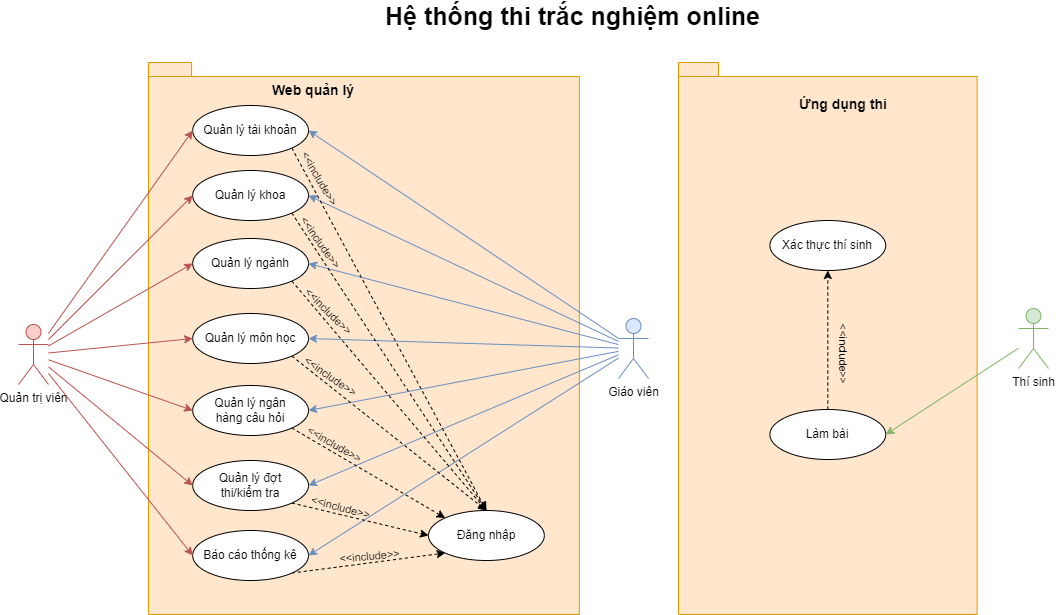

The diagram above was exported from draw.io. Its source (the exported page's mxGraphModel, read from the mxfile embedded in the PNG):
<mxGraphModel dx="1500" dy="887" grid="1" gridSize="10" guides="1" tooltips="1" connect="1" arrows="1" fold="1" page="1" pageScale="1" pageWidth="850" pageHeight="1100" math="0" shadow="0">
  <root>
    <mxCell id="0" />
    <mxCell id="1" parent="0" />
    <mxCell id="yOAzOKbq7As--M0zjiVG-7" value="" style="shape=folder;fontStyle=1;spacingTop=10;tabWidth=40;tabHeight=14;tabPosition=left;html=1;whiteSpace=wrap;fillColor=#ffe6cc;strokeColor=#d79b00;" vertex="1" parent="1">
      <mxGeometry x="160" y="202" width="430.86" height="552" as="geometry" />
    </mxCell>
    <mxCell id="yOAzOKbq7As--M0zjiVG-1" value="Quản trị viên" style="shape=umlActor;verticalLabelPosition=bottom;verticalAlign=top;html=1;outlineConnect=0;fillColor=#f8cecc;strokeColor=#b85450;" vertex="1" parent="1">
      <mxGeometry x="30" y="464" width="30" height="60" as="geometry" />
    </mxCell>
    <mxCell id="yOAzOKbq7As--M0zjiVG-39" style="edgeStyle=none;shape=connector;rounded=0;orthogonalLoop=1;jettySize=auto;html=1;entryX=1;entryY=0.5;entryDx=0;entryDy=0;labelBackgroundColor=default;strokeColor=#6c8ebf;align=center;verticalAlign=middle;fontFamily=Helvetica;fontSize=11;fontColor=default;endArrow=classic;fillColor=#dae8fc;" edge="1" parent="1" source="yOAzOKbq7As--M0zjiVG-2" target="yOAzOKbq7As--M0zjiVG-22">
      <mxGeometry relative="1" as="geometry" />
    </mxCell>
    <mxCell id="yOAzOKbq7As--M0zjiVG-40" style="edgeStyle=none;shape=connector;rounded=0;orthogonalLoop=1;jettySize=auto;html=1;entryX=1;entryY=0.5;entryDx=0;entryDy=0;labelBackgroundColor=default;strokeColor=#6c8ebf;align=center;verticalAlign=middle;fontFamily=Helvetica;fontSize=11;fontColor=default;endArrow=classic;fillColor=#dae8fc;" edge="1" parent="1" source="yOAzOKbq7As--M0zjiVG-2" target="yOAzOKbq7As--M0zjiVG-18">
      <mxGeometry relative="1" as="geometry" />
    </mxCell>
    <mxCell id="yOAzOKbq7As--M0zjiVG-41" style="edgeStyle=none;shape=connector;rounded=0;orthogonalLoop=1;jettySize=auto;html=1;entryX=1;entryY=0.5;entryDx=0;entryDy=0;labelBackgroundColor=default;strokeColor=#6c8ebf;align=center;verticalAlign=middle;fontFamily=Helvetica;fontSize=11;fontColor=default;endArrow=classic;fillColor=#dae8fc;" edge="1" parent="1" source="yOAzOKbq7As--M0zjiVG-2" target="yOAzOKbq7As--M0zjiVG-20">
      <mxGeometry relative="1" as="geometry" />
    </mxCell>
    <mxCell id="yOAzOKbq7As--M0zjiVG-42" style="edgeStyle=none;shape=connector;rounded=0;orthogonalLoop=1;jettySize=auto;html=1;entryX=1;entryY=0.5;entryDx=0;entryDy=0;labelBackgroundColor=default;strokeColor=#6c8ebf;align=center;verticalAlign=middle;fontFamily=Helvetica;fontSize=11;fontColor=default;endArrow=classic;fillColor=#dae8fc;" edge="1" parent="1" source="yOAzOKbq7As--M0zjiVG-2" target="yOAzOKbq7As--M0zjiVG-21">
      <mxGeometry relative="1" as="geometry" />
    </mxCell>
    <mxCell id="yOAzOKbq7As--M0zjiVG-43" style="edgeStyle=none;shape=connector;rounded=0;orthogonalLoop=1;jettySize=auto;html=1;entryX=1;entryY=0.5;entryDx=0;entryDy=0;labelBackgroundColor=default;strokeColor=#6c8ebf;align=center;verticalAlign=middle;fontFamily=Helvetica;fontSize=11;fontColor=default;endArrow=classic;fillColor=#dae8fc;" edge="1" parent="1" source="yOAzOKbq7As--M0zjiVG-2" target="yOAzOKbq7As--M0zjiVG-23">
      <mxGeometry relative="1" as="geometry" />
    </mxCell>
    <mxCell id="yOAzOKbq7As--M0zjiVG-44" style="edgeStyle=none;shape=connector;rounded=0;orthogonalLoop=1;jettySize=auto;html=1;entryX=1;entryY=0.5;entryDx=0;entryDy=0;labelBackgroundColor=default;strokeColor=#6c8ebf;align=center;verticalAlign=middle;fontFamily=Helvetica;fontSize=11;fontColor=default;endArrow=classic;fillColor=#dae8fc;" edge="1" parent="1" source="yOAzOKbq7As--M0zjiVG-2" target="yOAzOKbq7As--M0zjiVG-24">
      <mxGeometry relative="1" as="geometry" />
    </mxCell>
    <mxCell id="yOAzOKbq7As--M0zjiVG-45" style="edgeStyle=none;shape=connector;rounded=0;orthogonalLoop=1;jettySize=auto;html=1;entryX=1;entryY=0.5;entryDx=0;entryDy=0;labelBackgroundColor=default;strokeColor=#6c8ebf;align=center;verticalAlign=middle;fontFamily=Helvetica;fontSize=11;fontColor=default;endArrow=classic;fillColor=#dae8fc;" edge="1" parent="1" source="yOAzOKbq7As--M0zjiVG-2" target="yOAzOKbq7As--M0zjiVG-25">
      <mxGeometry relative="1" as="geometry" />
    </mxCell>
    <mxCell id="yOAzOKbq7As--M0zjiVG-2" value="Giáo viên" style="shape=umlActor;verticalLabelPosition=bottom;verticalAlign=top;html=1;outlineConnect=0;fillColor=#dae8fc;strokeColor=#6c8ebf;" vertex="1" parent="1">
      <mxGeometry x="630" y="458" width="30" height="60" as="geometry" />
    </mxCell>
    <mxCell id="yOAzOKbq7As--M0zjiVG-3" value="Thí sinh" style="shape=umlActor;verticalLabelPosition=bottom;verticalAlign=top;html=1;outlineConnect=0;fillColor=#d5e8d4;strokeColor=#82b366;" vertex="1" parent="1">
      <mxGeometry x="1030" y="448" width="30" height="60" as="geometry" />
    </mxCell>
    <mxCell id="yOAzOKbq7As--M0zjiVG-5" value="&lt;b&gt;&lt;font style=&quot;font-size: 25px;&quot;&gt;Hệ thống thi trắc nghiệm online&lt;/font&gt;&lt;/b&gt;" style="text;html=1;strokeColor=none;fillColor=none;align=center;verticalAlign=middle;whiteSpace=wrap;rounded=0;" vertex="1" parent="1">
      <mxGeometry x="160" y="140" width="848.6" height="30" as="geometry" />
    </mxCell>
    <mxCell id="yOAzOKbq7As--M0zjiVG-9" value="" style="shape=folder;fontStyle=1;spacingTop=10;tabWidth=40;tabHeight=14;tabPosition=left;html=1;whiteSpace=wrap;fillColor=#ffe6cc;strokeColor=#d79b00;" vertex="1" parent="1">
      <mxGeometry x="690" y="202" width="298.6" height="552" as="geometry" />
    </mxCell>
    <mxCell id="yOAzOKbq7As--M0zjiVG-11" value="&lt;b&gt;&lt;font style=&quot;font-size: 14px;&quot;&gt;Web quản lý&lt;/font&gt;&lt;/b&gt;" style="text;html=1;strokeColor=none;fillColor=none;align=center;verticalAlign=middle;whiteSpace=wrap;rounded=0;" vertex="1" parent="1">
      <mxGeometry x="140" y="215" width="370" height="30" as="geometry" />
    </mxCell>
    <mxCell id="yOAzOKbq7As--M0zjiVG-12" value="&lt;span style=&quot;font-size: 14px;&quot;&gt;&lt;b&gt;Ứng dụng thi&lt;/b&gt;&lt;/span&gt;" style="text;html=1;strokeColor=none;fillColor=none;align=center;verticalAlign=middle;whiteSpace=wrap;rounded=0;" vertex="1" parent="1">
      <mxGeometry x="670" y="229" width="370" height="30" as="geometry" />
    </mxCell>
    <mxCell id="yOAzOKbq7As--M0zjiVG-60" style="edgeStyle=none;shape=connector;rounded=0;orthogonalLoop=1;jettySize=auto;html=1;entryX=0.5;entryY=1;entryDx=0;entryDy=0;dashed=1;labelBackgroundColor=default;strokeColor=default;align=center;verticalAlign=middle;fontFamily=Helvetica;fontSize=11;fontColor=default;endArrow=classic;" edge="1" parent="1" source="yOAzOKbq7As--M0zjiVG-13" target="yOAzOKbq7As--M0zjiVG-14">
      <mxGeometry relative="1" as="geometry" />
    </mxCell>
    <mxCell id="yOAzOKbq7As--M0zjiVG-13" value="Làm bài" style="ellipse;whiteSpace=wrap;html=1;" vertex="1" parent="1">
      <mxGeometry x="781.4" y="549" width="115.81" height="50" as="geometry" />
    </mxCell>
    <mxCell id="yOAzOKbq7As--M0zjiVG-14" value="Xác thực thí sinh" style="ellipse;whiteSpace=wrap;html=1;" vertex="1" parent="1">
      <mxGeometry x="781.39" y="360" width="115.81" height="50" as="geometry" />
    </mxCell>
    <mxCell id="yOAzOKbq7As--M0zjiVG-16" style="rounded=0;orthogonalLoop=1;jettySize=auto;html=1;entryX=1;entryY=0.5;entryDx=0;entryDy=0;fillColor=#d5e8d4;strokeColor=#82b366;" edge="1" parent="1" source="yOAzOKbq7As--M0zjiVG-3" target="yOAzOKbq7As--M0zjiVG-13">
      <mxGeometry relative="1" as="geometry" />
    </mxCell>
    <mxCell id="yOAzOKbq7As--M0zjiVG-17" value="Đăng nhập" style="ellipse;whiteSpace=wrap;html=1;" vertex="1" parent="1">
      <mxGeometry x="440" y="650" width="115.81" height="50" as="geometry" />
    </mxCell>
    <mxCell id="yOAzOKbq7As--M0zjiVG-47" style="edgeStyle=none;shape=connector;rounded=0;orthogonalLoop=1;jettySize=auto;html=1;exitX=1;exitY=1;exitDx=0;exitDy=0;entryX=0.5;entryY=0;entryDx=0;entryDy=0;labelBackgroundColor=default;align=center;verticalAlign=middle;fontFamily=Helvetica;fontSize=11;fontColor=default;endArrow=classic;dashed=1;" edge="1" parent="1" source="yOAzOKbq7As--M0zjiVG-18" target="yOAzOKbq7As--M0zjiVG-17">
      <mxGeometry relative="1" as="geometry" />
    </mxCell>
    <mxCell id="yOAzOKbq7As--M0zjiVG-18" value="Quản lý khoa" style="ellipse;whiteSpace=wrap;html=1;" vertex="1" parent="1">
      <mxGeometry x="204.18999999999997" y="310" width="115.81" height="50" as="geometry" />
    </mxCell>
    <mxCell id="yOAzOKbq7As--M0zjiVG-48" style="edgeStyle=none;shape=connector;rounded=0;orthogonalLoop=1;jettySize=auto;html=1;exitX=1;exitY=1;exitDx=0;exitDy=0;entryX=0.5;entryY=0;entryDx=0;entryDy=0;labelBackgroundColor=default;align=center;verticalAlign=middle;fontFamily=Helvetica;fontSize=11;fontColor=default;endArrow=classic;dashed=1;" edge="1" parent="1" source="yOAzOKbq7As--M0zjiVG-20" target="yOAzOKbq7As--M0zjiVG-17">
      <mxGeometry relative="1" as="geometry" />
    </mxCell>
    <mxCell id="yOAzOKbq7As--M0zjiVG-20" value="Quản lý ngành" style="ellipse;whiteSpace=wrap;html=1;" vertex="1" parent="1">
      <mxGeometry x="204.18999999999997" y="378" width="115.81" height="50" as="geometry" />
    </mxCell>
    <mxCell id="yOAzOKbq7As--M0zjiVG-49" style="edgeStyle=none;shape=connector;rounded=0;orthogonalLoop=1;jettySize=auto;html=1;exitX=1;exitY=1;exitDx=0;exitDy=0;entryX=0.5;entryY=0;entryDx=0;entryDy=0;labelBackgroundColor=default;align=center;verticalAlign=middle;fontFamily=Helvetica;fontSize=11;fontColor=default;endArrow=classic;dashed=1;" edge="1" parent="1" source="yOAzOKbq7As--M0zjiVG-21" target="yOAzOKbq7As--M0zjiVG-17">
      <mxGeometry relative="1" as="geometry" />
    </mxCell>
    <mxCell id="yOAzOKbq7As--M0zjiVG-21" value="Quản lý môn học" style="ellipse;whiteSpace=wrap;html=1;" vertex="1" parent="1">
      <mxGeometry x="204.19" y="453" width="115.81" height="50" as="geometry" />
    </mxCell>
    <mxCell id="yOAzOKbq7As--M0zjiVG-46" style="edgeStyle=none;shape=connector;rounded=0;orthogonalLoop=1;jettySize=auto;html=1;exitX=1;exitY=1;exitDx=0;exitDy=0;entryX=0.5;entryY=0;entryDx=0;entryDy=0;labelBackgroundColor=default;align=center;verticalAlign=middle;fontFamily=Helvetica;fontSize=11;fontColor=default;endArrow=classic;dashed=1;" edge="1" parent="1" source="yOAzOKbq7As--M0zjiVG-22" target="yOAzOKbq7As--M0zjiVG-17">
      <mxGeometry relative="1" as="geometry" />
    </mxCell>
    <mxCell id="yOAzOKbq7As--M0zjiVG-22" value="Quản lý tài khoản" style="ellipse;whiteSpace=wrap;html=1;" vertex="1" parent="1">
      <mxGeometry x="204.18999999999997" y="245" width="115.81" height="50" as="geometry" />
    </mxCell>
    <mxCell id="yOAzOKbq7As--M0zjiVG-50" style="edgeStyle=none;shape=connector;rounded=0;orthogonalLoop=1;jettySize=auto;html=1;exitX=1;exitY=1;exitDx=0;exitDy=0;entryX=0;entryY=0;entryDx=0;entryDy=0;dashed=1;labelBackgroundColor=default;strokeColor=default;align=center;verticalAlign=middle;fontFamily=Helvetica;fontSize=11;fontColor=default;endArrow=classic;" edge="1" parent="1" source="yOAzOKbq7As--M0zjiVG-23" target="yOAzOKbq7As--M0zjiVG-17">
      <mxGeometry relative="1" as="geometry" />
    </mxCell>
    <mxCell id="yOAzOKbq7As--M0zjiVG-23" value="Quản lý ngân&lt;br&gt;hàng câu hỏi" style="ellipse;whiteSpace=wrap;html=1;" vertex="1" parent="1">
      <mxGeometry x="204.19" y="525" width="115.81" height="50" as="geometry" />
    </mxCell>
    <mxCell id="yOAzOKbq7As--M0zjiVG-51" style="edgeStyle=none;shape=connector;rounded=0;orthogonalLoop=1;jettySize=auto;html=1;exitX=1;exitY=1;exitDx=0;exitDy=0;entryX=0;entryY=0.5;entryDx=0;entryDy=0;dashed=1;labelBackgroundColor=default;strokeColor=default;align=center;verticalAlign=middle;fontFamily=Helvetica;fontSize=11;fontColor=default;endArrow=classic;" edge="1" parent="1" source="yOAzOKbq7As--M0zjiVG-24" target="yOAzOKbq7As--M0zjiVG-17">
      <mxGeometry relative="1" as="geometry" />
    </mxCell>
    <mxCell id="yOAzOKbq7As--M0zjiVG-24" value="Quản lý đợt&lt;br&gt;thi/kiểm tra" style="ellipse;whiteSpace=wrap;html=1;" vertex="1" parent="1">
      <mxGeometry x="204.19" y="600" width="115.81" height="50" as="geometry" />
    </mxCell>
    <mxCell id="yOAzOKbq7As--M0zjiVG-52" style="edgeStyle=none;shape=connector;rounded=0;orthogonalLoop=1;jettySize=auto;html=1;exitX=1;exitY=1;exitDx=0;exitDy=0;entryX=0;entryY=1;entryDx=0;entryDy=0;dashed=1;labelBackgroundColor=default;strokeColor=default;align=center;verticalAlign=middle;fontFamily=Helvetica;fontSize=11;fontColor=default;endArrow=classic;" edge="1" parent="1" source="yOAzOKbq7As--M0zjiVG-25" target="yOAzOKbq7As--M0zjiVG-17">
      <mxGeometry relative="1" as="geometry" />
    </mxCell>
    <mxCell id="yOAzOKbq7As--M0zjiVG-25" value="Báo cáo thống kê" style="ellipse;whiteSpace=wrap;html=1;" vertex="1" parent="1">
      <mxGeometry x="204.19" y="670" width="115.81" height="50" as="geometry" />
    </mxCell>
    <mxCell id="yOAzOKbq7As--M0zjiVG-26" style="edgeStyle=none;shape=connector;rounded=0;orthogonalLoop=1;jettySize=auto;html=1;entryX=0;entryY=0.5;entryDx=0;entryDy=0;labelBackgroundColor=default;strokeColor=#b85450;align=center;verticalAlign=middle;fontFamily=Helvetica;fontSize=11;fontColor=default;endArrow=classic;fillColor=#f8cecc;" edge="1" parent="1" source="yOAzOKbq7As--M0zjiVG-1" target="yOAzOKbq7As--M0zjiVG-22">
      <mxGeometry relative="1" as="geometry" />
    </mxCell>
    <mxCell id="yOAzOKbq7As--M0zjiVG-27" style="edgeStyle=none;shape=connector;rounded=0;orthogonalLoop=1;jettySize=auto;html=1;entryX=0;entryY=0.5;entryDx=0;entryDy=0;labelBackgroundColor=default;strokeColor=#b85450;align=center;verticalAlign=middle;fontFamily=Helvetica;fontSize=11;fontColor=default;endArrow=classic;fillColor=#f8cecc;" edge="1" parent="1" source="yOAzOKbq7As--M0zjiVG-1" target="yOAzOKbq7As--M0zjiVG-18">
      <mxGeometry relative="1" as="geometry" />
    </mxCell>
    <mxCell id="yOAzOKbq7As--M0zjiVG-28" style="edgeStyle=none;shape=connector;rounded=0;orthogonalLoop=1;jettySize=auto;html=1;entryX=0;entryY=0.5;entryDx=0;entryDy=0;labelBackgroundColor=default;strokeColor=#b85450;align=center;verticalAlign=middle;fontFamily=Helvetica;fontSize=11;fontColor=default;endArrow=classic;fillColor=#f8cecc;" edge="1" parent="1" source="yOAzOKbq7As--M0zjiVG-1" target="yOAzOKbq7As--M0zjiVG-20">
      <mxGeometry relative="1" as="geometry" />
    </mxCell>
    <mxCell id="yOAzOKbq7As--M0zjiVG-29" style="edgeStyle=none;shape=connector;rounded=0;orthogonalLoop=1;jettySize=auto;html=1;entryX=0;entryY=0.5;entryDx=0;entryDy=0;labelBackgroundColor=default;strokeColor=#b85450;align=center;verticalAlign=middle;fontFamily=Helvetica;fontSize=11;fontColor=default;endArrow=classic;fillColor=#f8cecc;" edge="1" parent="1" source="yOAzOKbq7As--M0zjiVG-1" target="yOAzOKbq7As--M0zjiVG-21">
      <mxGeometry relative="1" as="geometry" />
    </mxCell>
    <mxCell id="yOAzOKbq7As--M0zjiVG-36" style="edgeStyle=none;shape=connector;rounded=0;orthogonalLoop=1;jettySize=auto;html=1;entryX=0;entryY=0.5;entryDx=0;entryDy=0;labelBackgroundColor=default;strokeColor=#b85450;align=center;verticalAlign=middle;fontFamily=Helvetica;fontSize=11;fontColor=default;endArrow=classic;fillColor=#f8cecc;" edge="1" parent="1" source="yOAzOKbq7As--M0zjiVG-1" target="yOAzOKbq7As--M0zjiVG-23">
      <mxGeometry relative="1" as="geometry" />
    </mxCell>
    <mxCell id="yOAzOKbq7As--M0zjiVG-37" style="edgeStyle=none;shape=connector;rounded=0;orthogonalLoop=1;jettySize=auto;html=1;entryX=0;entryY=0.5;entryDx=0;entryDy=0;labelBackgroundColor=default;strokeColor=#b85450;align=center;verticalAlign=middle;fontFamily=Helvetica;fontSize=11;fontColor=default;endArrow=classic;fillColor=#f8cecc;" edge="1" parent="1" source="yOAzOKbq7As--M0zjiVG-1" target="yOAzOKbq7As--M0zjiVG-24">
      <mxGeometry relative="1" as="geometry" />
    </mxCell>
    <mxCell id="yOAzOKbq7As--M0zjiVG-38" style="edgeStyle=none;shape=connector;rounded=0;orthogonalLoop=1;jettySize=auto;html=1;entryX=0;entryY=0.5;entryDx=0;entryDy=0;labelBackgroundColor=default;strokeColor=#b85450;align=center;verticalAlign=middle;fontFamily=Helvetica;fontSize=11;fontColor=default;endArrow=classic;fillColor=#f8cecc;" edge="1" parent="1" source="yOAzOKbq7As--M0zjiVG-1" target="yOAzOKbq7As--M0zjiVG-25">
      <mxGeometry relative="1" as="geometry" />
    </mxCell>
    <mxCell id="yOAzOKbq7As--M0zjiVG-53" value="&amp;lt;&amp;lt;include&amp;gt;&amp;gt;" style="text;html=1;align=center;verticalAlign=middle;resizable=0;points=[];autosize=1;strokeColor=none;fillColor=none;fontSize=11;fontFamily=Helvetica;fontColor=default;rotation=-5;" vertex="1" parent="1">
      <mxGeometry x="341" y="681" width="80" height="30" as="geometry" />
    </mxCell>
    <mxCell id="yOAzOKbq7As--M0zjiVG-54" value="&amp;lt;&amp;lt;include&amp;gt;&amp;gt;" style="text;html=1;align=center;verticalAlign=middle;resizable=0;points=[];autosize=1;strokeColor=none;fillColor=none;fontSize=11;fontFamily=Helvetica;fontColor=default;rotation=15;" vertex="1" parent="1">
      <mxGeometry x="312" y="632" width="80" height="30" as="geometry" />
    </mxCell>
    <mxCell id="yOAzOKbq7As--M0zjiVG-55" value="&amp;lt;&amp;lt;include&amp;gt;&amp;gt;" style="text;html=1;align=center;verticalAlign=middle;resizable=0;points=[];autosize=1;strokeColor=none;fillColor=none;fontSize=11;fontFamily=Helvetica;fontColor=default;rotation=30;" vertex="1" parent="1">
      <mxGeometry x="306" y="569" width="80" height="30" as="geometry" />
    </mxCell>
    <mxCell id="yOAzOKbq7As--M0zjiVG-56" value="&amp;lt;&amp;lt;include&amp;gt;&amp;gt;" style="text;html=1;align=center;verticalAlign=middle;resizable=0;points=[];autosize=1;strokeColor=none;fillColor=none;fontSize=11;fontFamily=Helvetica;fontColor=default;rotation=35;" vertex="1" parent="1">
      <mxGeometry x="302" y="501" width="80" height="30" as="geometry" />
    </mxCell>
    <mxCell id="yOAzOKbq7As--M0zjiVG-57" value="&amp;lt;&amp;lt;include&amp;gt;&amp;gt;" style="text;html=1;align=center;verticalAlign=middle;resizable=0;points=[];autosize=1;strokeColor=none;fillColor=none;fontSize=11;fontFamily=Helvetica;fontColor=default;rotation=45;" vertex="1" parent="1">
      <mxGeometry x="300" y="436" width="80" height="30" as="geometry" />
    </mxCell>
    <mxCell id="yOAzOKbq7As--M0zjiVG-58" value="&amp;lt;&amp;lt;include&amp;gt;&amp;gt;" style="text;html=1;align=center;verticalAlign=middle;resizable=0;points=[];autosize=1;strokeColor=none;fillColor=none;fontSize=11;fontFamily=Helvetica;fontColor=default;rotation=55;" vertex="1" parent="1">
      <mxGeometry x="292" y="367" width="80" height="30" as="geometry" />
    </mxCell>
    <mxCell id="yOAzOKbq7As--M0zjiVG-59" value="&amp;lt;&amp;lt;include&amp;gt;&amp;gt;" style="text;html=1;align=center;verticalAlign=middle;resizable=0;points=[];autosize=1;strokeColor=none;fillColor=none;fontSize=11;fontFamily=Helvetica;fontColor=default;rotation=60;" vertex="1" parent="1">
      <mxGeometry x="291" y="303" width="80" height="30" as="geometry" />
    </mxCell>
    <mxCell id="yOAzOKbq7As--M0zjiVG-61" value="&amp;lt;&amp;lt;include&amp;gt;&amp;gt;" style="text;html=1;align=center;verticalAlign=middle;resizable=0;points=[];autosize=1;strokeColor=none;fillColor=none;fontSize=11;fontFamily=Helvetica;fontColor=default;rotation=90;" vertex="1" parent="1">
      <mxGeometry x="815" y="479" width="80" height="30" as="geometry" />
    </mxCell>
  </root>
</mxGraphModel>